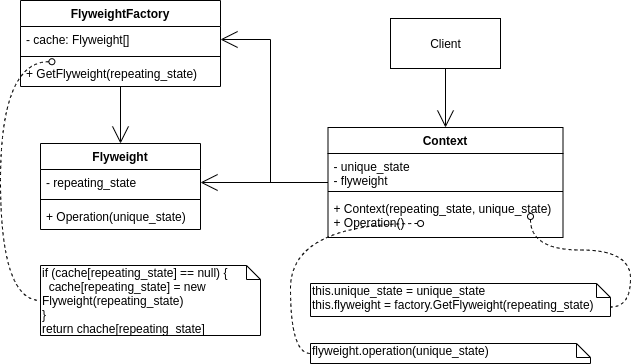

The diagram above was exported from draw.io. Its source (the exported page's mxGraphModel, read from the mxfile embedded in the PNG):
<mxGraphModel dx="2062" dy="1166" grid="1" gridSize="10" guides="1" tooltips="1" connect="1" arrows="1" fold="1" page="1" pageScale="1" pageWidth="850" pageHeight="1100" math="0" shadow="0">
  <root>
    <mxCell id="0" />
    <mxCell id="1" parent="0" />
    <mxCell id="ymObeYUax6ZmAHbVs_6G-15" style="edgeStyle=orthogonalEdgeStyle;rounded=0;orthogonalLoop=1;jettySize=auto;html=1;entryX=0.5;entryY=0;entryDx=0;entryDy=0;endArrow=open;endFill=0;endSize=15;" edge="1" parent="1" source="ymObeYUax6ZmAHbVs_6G-2" target="ymObeYUax6ZmAHbVs_6G-3">
      <mxGeometry relative="1" as="geometry" />
    </mxCell>
    <mxCell id="ymObeYUax6ZmAHbVs_6G-2" value="Client" style="html=1;" vertex="1" parent="1">
      <mxGeometry x="410" y="38" width="110" height="50" as="geometry" />
    </mxCell>
    <mxCell id="ymObeYUax6ZmAHbVs_6G-18" style="edgeStyle=orthogonalEdgeStyle;rounded=0;orthogonalLoop=1;jettySize=auto;html=1;entryX=1;entryY=0.5;entryDx=0;entryDy=0;endArrow=open;endFill=0;endSize=15;" edge="1" parent="1" source="ymObeYUax6ZmAHbVs_6G-3" target="ymObeYUax6ZmAHbVs_6G-12">
      <mxGeometry relative="1" as="geometry" />
    </mxCell>
    <mxCell id="ymObeYUax6ZmAHbVs_6G-19" style="edgeStyle=orthogonalEdgeStyle;rounded=0;orthogonalLoop=1;jettySize=auto;html=1;endArrow=open;endFill=0;endSize=15;entryX=1;entryY=0.5;entryDx=0;entryDy=0;" edge="1" parent="1" source="ymObeYUax6ZmAHbVs_6G-3" target="ymObeYUax6ZmAHbVs_6G-8">
      <mxGeometry relative="1" as="geometry">
        <Array as="points">
          <mxPoint x="290" y="202" />
          <mxPoint x="290" y="59" />
        </Array>
      </mxGeometry>
    </mxCell>
    <mxCell id="ymObeYUax6ZmAHbVs_6G-17" style="edgeStyle=orthogonalEdgeStyle;rounded=0;orthogonalLoop=1;jettySize=auto;html=1;endArrow=open;endFill=0;endSize=15;" edge="1" parent="1" source="ymObeYUax6ZmAHbVs_6G-7" target="ymObeYUax6ZmAHbVs_6G-11">
      <mxGeometry relative="1" as="geometry" />
    </mxCell>
    <mxCell id="ymObeYUax6ZmAHbVs_6G-20" style="edgeStyle=orthogonalEdgeStyle;rounded=0;orthogonalLoop=1;jettySize=auto;html=1;endArrow=none;endFill=0;endSize=15;curved=1;dashed=1;entryX=0;entryY=0;entryDx=300;entryDy=23.5;entryPerimeter=0;startArrow=oval;startFill=0;" edge="1" parent="1" target="ymObeYUax6ZmAHbVs_6G-21">
      <mxGeometry relative="1" as="geometry">
        <mxPoint x="710" y="323" as="targetPoint" />
        <mxPoint x="550" y="236" as="sourcePoint" />
      </mxGeometry>
    </mxCell>
    <mxCell id="ymObeYUax6ZmAHbVs_6G-21" value="this.unique_state = unique_state&lt;br&gt;this.flyweight = factory.GetFlyweight(repeating_state)" style="shape=note;whiteSpace=wrap;html=1;size=14;verticalAlign=top;align=left;spacingTop=-6;" vertex="1" parent="1">
      <mxGeometry x="330" y="303" width="300" height="33" as="geometry" />
    </mxCell>
    <mxCell id="ymObeYUax6ZmAHbVs_6G-22" value="flyweight.operation(unique_state)" style="shape=note;whiteSpace=wrap;html=1;size=14;verticalAlign=top;align=left;spacingTop=-6;" vertex="1" parent="1">
      <mxGeometry x="330" y="363" width="280" height="20" as="geometry" />
    </mxCell>
    <mxCell id="ymObeYUax6ZmAHbVs_6G-23" style="edgeStyle=orthogonalEdgeStyle;curved=1;rounded=0;orthogonalLoop=1;jettySize=auto;html=1;entryX=0;entryY=0.5;entryDx=0;entryDy=0;entryPerimeter=0;dashed=1;startArrow=oval;startFill=0;endArrow=none;endFill=0;endSize=15;exitX=0.394;exitY=0.667;exitDx=0;exitDy=0;exitPerimeter=0;" edge="1" parent="1" source="ymObeYUax6ZmAHbVs_6G-6" target="ymObeYUax6ZmAHbVs_6G-22">
      <mxGeometry relative="1" as="geometry">
        <Array as="points">
          <mxPoint x="310" y="243" />
          <mxPoint x="310" y="373" />
        </Array>
      </mxGeometry>
    </mxCell>
    <mxCell id="ymObeYUax6ZmAHbVs_6G-24" value="if (cache[repeating_state] == null) {&lt;br&gt;&amp;nbsp; cache[repeating_state] = new Flyweight(repeating_state)&lt;br&gt;}&lt;br&gt;return chache[repeating_state]" style="shape=note;whiteSpace=wrap;html=1;size=14;verticalAlign=top;align=left;spacingTop=-6;" vertex="1" parent="1">
      <mxGeometry x="60" y="285" width="220" height="70" as="geometry" />
    </mxCell>
    <mxCell id="ymObeYUax6ZmAHbVs_6G-25" style="edgeStyle=orthogonalEdgeStyle;curved=1;rounded=0;orthogonalLoop=1;jettySize=auto;html=1;entryX=0;entryY=0.5;entryDx=0;entryDy=0;entryPerimeter=0;dashed=1;startArrow=oval;startFill=0;endArrow=none;endFill=0;endSize=15;exitX=0.157;exitY=0.047;exitDx=0;exitDy=0;exitPerimeter=0;" edge="1" parent="1" source="ymObeYUax6ZmAHbVs_6G-10" target="ymObeYUax6ZmAHbVs_6G-24">
      <mxGeometry relative="1" as="geometry">
        <mxPoint x="70" y="113" as="sourcePoint" />
        <Array as="points">
          <mxPoint x="20" y="81" />
          <mxPoint x="20" y="320" />
        </Array>
      </mxGeometry>
    </mxCell>
    <mxCell id="ymObeYUax6ZmAHbVs_6G-11" value="Flyweight" style="swimlane;fontStyle=1;align=center;verticalAlign=top;childLayout=stackLayout;horizontal=1;startSize=26;horizontalStack=0;resizeParent=1;resizeParentMax=0;resizeLast=0;collapsible=1;marginBottom=0;" vertex="1" parent="1">
      <mxGeometry x="60" y="163" width="160" height="86" as="geometry" />
    </mxCell>
    <mxCell id="ymObeYUax6ZmAHbVs_6G-12" value="- repeating_state" style="text;strokeColor=none;fillColor=none;align=left;verticalAlign=top;spacingLeft=4;spacingRight=4;overflow=hidden;rotatable=0;points=[[0,0.5],[1,0.5]];portConstraint=eastwest;" vertex="1" parent="ymObeYUax6ZmAHbVs_6G-11">
      <mxGeometry y="26" width="160" height="26" as="geometry" />
    </mxCell>
    <mxCell id="ymObeYUax6ZmAHbVs_6G-13" value="" style="line;strokeWidth=1;fillColor=none;align=left;verticalAlign=middle;spacingTop=-1;spacingLeft=3;spacingRight=3;rotatable=0;labelPosition=right;points=[];portConstraint=eastwest;" vertex="1" parent="ymObeYUax6ZmAHbVs_6G-11">
      <mxGeometry y="52" width="160" height="8" as="geometry" />
    </mxCell>
    <mxCell id="ymObeYUax6ZmAHbVs_6G-14" value="+ Operation(unique_state)" style="text;strokeColor=none;fillColor=none;align=left;verticalAlign=top;spacingLeft=4;spacingRight=4;overflow=hidden;rotatable=0;points=[[0,0.5],[1,0.5]];portConstraint=eastwest;" vertex="1" parent="ymObeYUax6ZmAHbVs_6G-11">
      <mxGeometry y="60" width="160" height="26" as="geometry" />
    </mxCell>
    <mxCell id="ymObeYUax6ZmAHbVs_6G-3" value="Context" style="swimlane;fontStyle=1;align=center;verticalAlign=top;childLayout=stackLayout;horizontal=1;startSize=26;horizontalStack=0;resizeParent=1;resizeParentMax=0;resizeLast=0;collapsible=1;marginBottom=0;" vertex="1" parent="1">
      <mxGeometry x="347.5" y="147" width="235" height="110" as="geometry" />
    </mxCell>
    <mxCell id="ymObeYUax6ZmAHbVs_6G-4" value="- unique_state&#10;- flyweight" style="text;strokeColor=none;fillColor=none;align=left;verticalAlign=top;spacingLeft=4;spacingRight=4;overflow=hidden;rotatable=0;points=[[0,0.5],[1,0.5]];portConstraint=eastwest;" vertex="1" parent="ymObeYUax6ZmAHbVs_6G-3">
      <mxGeometry y="26" width="235" height="34" as="geometry" />
    </mxCell>
    <mxCell id="ymObeYUax6ZmAHbVs_6G-5" value="" style="line;strokeWidth=1;fillColor=none;align=left;verticalAlign=middle;spacingTop=-1;spacingLeft=3;spacingRight=3;rotatable=0;labelPosition=right;points=[];portConstraint=eastwest;" vertex="1" parent="ymObeYUax6ZmAHbVs_6G-3">
      <mxGeometry y="60" width="235" height="8" as="geometry" />
    </mxCell>
    <mxCell id="ymObeYUax6ZmAHbVs_6G-6" value="+ Context(repeating_state, unique_state)&#10;+ Operation()" style="text;strokeColor=none;fillColor=none;align=left;verticalAlign=top;spacingLeft=4;spacingRight=4;overflow=hidden;rotatable=0;points=[[0,0.5],[1,0.5]];portConstraint=eastwest;" vertex="1" parent="ymObeYUax6ZmAHbVs_6G-3">
      <mxGeometry y="68" width="235" height="42" as="geometry" />
    </mxCell>
    <mxCell id="ymObeYUax6ZmAHbVs_6G-7" value="FlyweightFactory" style="swimlane;fontStyle=1;align=center;verticalAlign=top;childLayout=stackLayout;horizontal=1;startSize=26;horizontalStack=0;resizeParent=1;resizeParentMax=0;resizeLast=0;collapsible=1;marginBottom=0;" vertex="1" parent="1">
      <mxGeometry x="40" y="20" width="200" height="86" as="geometry" />
    </mxCell>
    <mxCell id="ymObeYUax6ZmAHbVs_6G-8" value="- cache: Flyweight[]" style="text;strokeColor=none;fillColor=none;align=left;verticalAlign=top;spacingLeft=4;spacingRight=4;overflow=hidden;rotatable=0;points=[[0,0.5],[1,0.5]];portConstraint=eastwest;" vertex="1" parent="ymObeYUax6ZmAHbVs_6G-7">
      <mxGeometry y="26" width="200" height="26" as="geometry" />
    </mxCell>
    <mxCell id="ymObeYUax6ZmAHbVs_6G-9" value="" style="line;strokeWidth=1;fillColor=none;align=left;verticalAlign=middle;spacingTop=-1;spacingLeft=3;spacingRight=3;rotatable=0;labelPosition=right;points=[];portConstraint=eastwest;" vertex="1" parent="ymObeYUax6ZmAHbVs_6G-7">
      <mxGeometry y="52" width="200" height="8" as="geometry" />
    </mxCell>
    <mxCell id="ymObeYUax6ZmAHbVs_6G-10" value="+ GetFlyweight(repeating_state)" style="text;strokeColor=none;fillColor=none;align=left;verticalAlign=top;spacingLeft=4;spacingRight=4;overflow=hidden;rotatable=0;points=[[0,0.5],[1,0.5]];portConstraint=eastwest;" vertex="1" parent="ymObeYUax6ZmAHbVs_6G-7">
      <mxGeometry y="60" width="200" height="26" as="geometry" />
    </mxCell>
  </root>
</mxGraphModel>